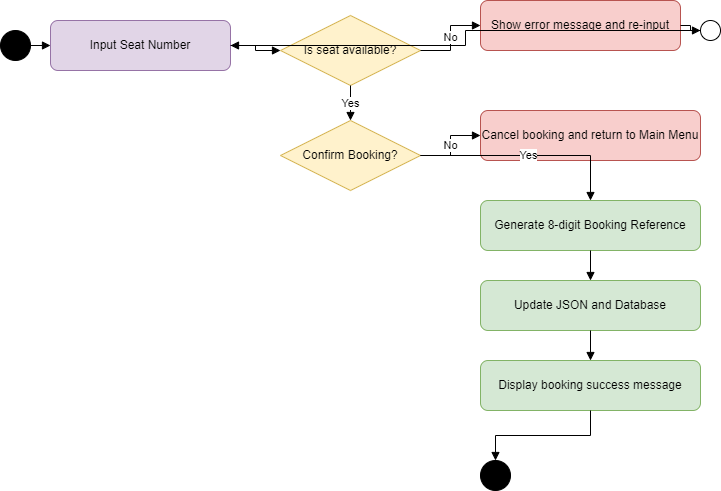

The diagram above was exported from draw.io. Its source (the exported page's mxGraphModel, read from the mxfile embedded in the PNG):
<mxGraphModel dx="1036" dy="634" grid="1" gridSize="10" guides="1" tooltips="1" connect="1" arrows="1" fold="1" page="1" pageScale="1" pageWidth="1200" pageHeight="900" math="0" shadow="0">
  <root>
    <mxCell id="0" />
    <mxCell id="1" parent="0" />
    <mxCell id="startNode" value="" style="ellipse;whiteSpace=wrap;html=1;fillColor=#000000;" parent="1" vertex="1">
      <mxGeometry x="100" y="50" width="30" height="30" as="geometry" />
    </mxCell>
    <mxCell id="inputSeat" value="Input Seat Number" style="rounded=1;whiteSpace=wrap;html=1;fillColor=#e1d5e7;strokeColor=#9673a6;" parent="1" vertex="1">
      <mxGeometry x="150" y="40" width="180" height="50" as="geometry" />
    </mxCell>
    <mxCell id="decisionAvailable" value="Is seat available?" style="rhombus;whiteSpace=wrap;html=1;fillColor=#fff2cc;strokeColor=#d6b656;" parent="1" vertex="1">
      <mxGeometry x="380" y="35" width="140" height="70" as="geometry" />
    </mxCell>
    <mxCell id="errorReinput" value="Show error message and re-input" style="rounded=1;whiteSpace=wrap;html=1;fillColor=#f8cecc;strokeColor=#b85450;" parent="1" vertex="1">
      <mxGeometry x="580" y="20" width="200" height="50" as="geometry" />
    </mxCell>
    <mxCell id="mergeReinput" value="" style="ellipse;whiteSpace=wrap;html=1;fillColor=#ffffff;strokeColor=#000000;" parent="1" vertex="1">
      <mxGeometry x="800" y="40" width="20" height="20" as="geometry" />
    </mxCell>
    <mxCell id="decisionConfirm" value="Confirm Booking?" style="rhombus;whiteSpace=wrap;html=1;fillColor=#fff2cc;strokeColor=#d6b656;" parent="1" vertex="1">
      <mxGeometry x="380" y="140" width="140" height="70" as="geometry" />
    </mxCell>
    <mxCell id="cancelReturn" value="Cancel booking and return to Main Menu" style="rounded=1;whiteSpace=wrap;html=1;fillColor=#f8cecc;strokeColor=#b85450;" parent="1" vertex="1">
      <mxGeometry x="580" y="130" width="220" height="50" as="geometry" />
    </mxCell>
    <mxCell id="generateRef" value="Generate 8-digit Booking Reference" style="rounded=1;whiteSpace=wrap;html=1;fillColor=#d5e8d4;strokeColor=#82b366;" parent="1" vertex="1">
      <mxGeometry x="580" y="220" width="220" height="50" as="geometry" />
    </mxCell>
    <mxCell id="updateData" value="Update JSON and Database" style="rounded=1;whiteSpace=wrap;html=1;fillColor=#d5e8d4;strokeColor=#82b366;" parent="1" vertex="1">
      <mxGeometry x="580" y="300" width="220" height="50" as="geometry" />
    </mxCell>
    <mxCell id="displaySuccess" value="Display booking success message" style="rounded=1;whiteSpace=wrap;html=1;fillColor=#d5e8d4;strokeColor=#82b366;" parent="1" vertex="1">
      <mxGeometry x="580" y="380" width="220" height="50" as="geometry" />
    </mxCell>
    <mxCell id="endNode" value="" style="ellipse;whiteSpace=wrap;html=1;fillColor=#000000;" parent="1" vertex="1">
      <mxGeometry x="580" y="480" width="30" height="30" as="geometry" />
    </mxCell>
    <mxCell id="edgeStart" value="" style="edgeStyle=orthogonalEdgeStyle;rounded=0;html=1;endArrow=block;strokeColor=#000000;" parent="1" source="startNode" target="inputSeat" edge="1">
      <mxGeometry relative="1" as="geometry" />
    </mxCell>
    <mxCell id="edgeInput" value="" style="edgeStyle=orthogonalEdgeStyle;rounded=0;html=1;endArrow=block;strokeColor=#000000;" parent="1" source="inputSeat" target="decisionAvailable" edge="1">
      <mxGeometry relative="1" as="geometry" />
    </mxCell>
    <mxCell id="edgeDecisionNo" value="No" style="edgeStyle=orthogonalEdgeStyle;rounded=0;html=1;endArrow=block;strokeColor=#000000;" parent="1" source="decisionAvailable" target="errorReinput" edge="1">
      <mxGeometry relative="1" as="geometry" />
    </mxCell>
    <mxCell id="edgeErrorMerge" value="" style="edgeStyle=orthogonalEdgeStyle;rounded=0;html=1;endArrow=block;strokeColor=#000000;" parent="1" source="errorReinput" target="mergeReinput" edge="1">
      <mxGeometry relative="1" as="geometry" />
    </mxCell>
    <mxCell id="edgeMergeBack" value="" style="edgeStyle=orthogonalEdgeStyle;rounded=0;html=1;endArrow=block;strokeColor=#000000;" parent="1" source="mergeReinput" target="inputSeat" edge="1">
      <mxGeometry relative="1" as="geometry" />
    </mxCell>
    <mxCell id="edgeDecisionYes" value="Yes" style="edgeStyle=orthogonalEdgeStyle;rounded=0;html=1;endArrow=block;strokeColor=#000000;" parent="1" source="decisionAvailable" target="decisionConfirm" edge="1">
      <mxGeometry relative="1" as="geometry" />
    </mxCell>
    <mxCell id="edgeConfirmNo" value="No" style="edgeStyle=orthogonalEdgeStyle;rounded=0;html=1;endArrow=block;strokeColor=#000000;" parent="1" source="decisionConfirm" target="cancelReturn" edge="1">
      <mxGeometry relative="1" as="geometry" />
    </mxCell>
    <mxCell id="edgeConfirmYes" value="Yes" style="edgeStyle=orthogonalEdgeStyle;rounded=0;html=1;endArrow=block;strokeColor=#000000;" parent="1" source="decisionConfirm" target="generateRef" edge="1">
      <mxGeometry relative="1" as="geometry" />
    </mxCell>
    <mxCell id="edgeGenToUpdate" value="" style="edgeStyle=orthogonalEdgeStyle;rounded=0;html=1;endArrow=block;strokeColor=#000000;" parent="1" source="generateRef" target="updateData" edge="1">
      <mxGeometry relative="1" as="geometry" />
    </mxCell>
    <mxCell id="edgeUpdateToDisplay" value="" style="edgeStyle=orthogonalEdgeStyle;rounded=0;html=1;endArrow=block;strokeColor=#000000;" parent="1" source="updateData" target="displaySuccess" edge="1">
      <mxGeometry relative="1" as="geometry" />
    </mxCell>
    <mxCell id="edgeDisplayToEnd" value="" style="edgeStyle=orthogonalEdgeStyle;rounded=0;html=1;endArrow=block;strokeColor=#000000;" parent="1" source="displaySuccess" target="endNode" edge="1">
      <mxGeometry relative="1" as="geometry" />
    </mxCell>
  </root>
</mxGraphModel>